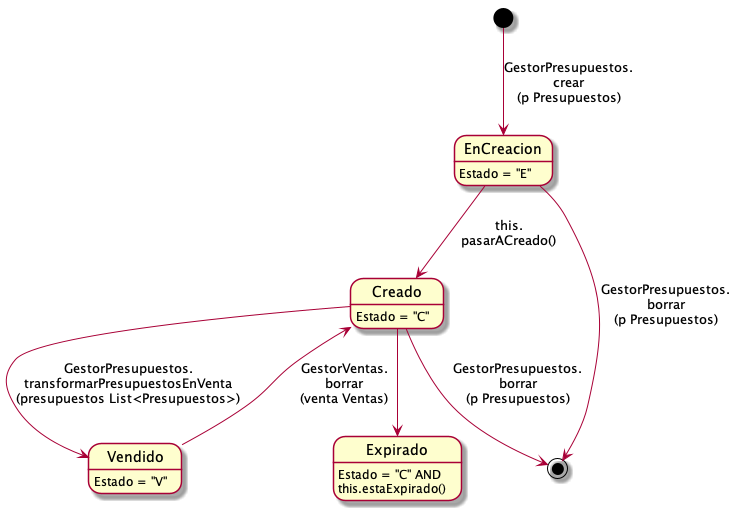

The diagram above was rendered by PlantUML. Its source (embedded in the PNG):
@startuml presupuestos

EnCreacion: Estado = "E"
Creado: Estado = "C"
Vendido: Estado = "V"
Expirado: Estado = "C" AND
Expirado: this.estaExpirado()

[*] --> EnCreacion: GestorPresupuestos.\ncrear\n(p Presupuestos)
EnCreacion --> Creado: this.\npasarACreado()
Creado --> Vendido: GestorPresupuestos.\ntransformarPresupuestosEnVenta\n(presupuestos List<Presupuestos>)
Creado --> Expirado
Vendido --> Creado: GestorVentas.\nborrar\n(venta Ventas)
EnCreacion --> [*]: GestorPresupuestos.\nborrar\n(p Presupuestos)
Creado --> [*]: GestorPresupuestos.\nborrar\n(p Presupuestos)

@enduml